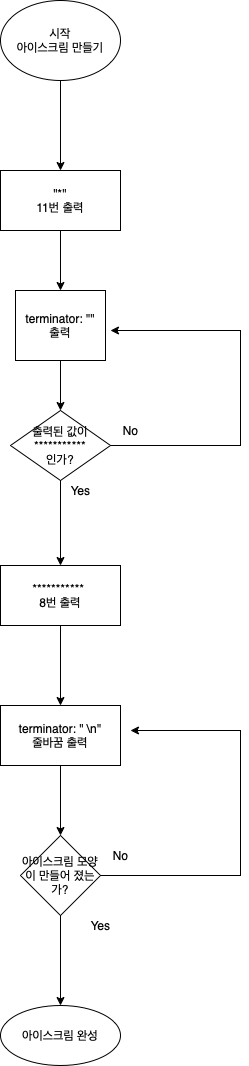

The diagram above was exported from draw.io. Its source (the exported page's mxGraphModel, read from the mxfile embedded in the PNG):
<mxGraphModel dx="946" dy="645" grid="1" gridSize="10" guides="1" tooltips="1" connect="1" arrows="1" fold="1" page="1" pageScale="1" pageWidth="827" pageHeight="1169" math="0" shadow="0">
  <root>
    <mxCell id="0" />
    <mxCell id="1" parent="0" />
    <mxCell id="CdDum18GR2SZoxAOkk0a-4" value="" style="edgeStyle=orthogonalEdgeStyle;rounded=0;orthogonalLoop=1;jettySize=auto;html=1;" parent="1" source="CdDum18GR2SZoxAOkk0a-1" target="CdDum18GR2SZoxAOkk0a-3" edge="1">
      <mxGeometry relative="1" as="geometry" />
    </mxCell>
    <mxCell id="CdDum18GR2SZoxAOkk0a-1" value="시작&lt;br&gt;아이스크림 만들기" style="ellipse;whiteSpace=wrap;html=1;" parent="1" vertex="1">
      <mxGeometry x="250" y="80" width="120" height="80" as="geometry" />
    </mxCell>
    <mxCell id="CdDum18GR2SZoxAOkk0a-6" value="" style="edgeStyle=orthogonalEdgeStyle;rounded=0;orthogonalLoop=1;jettySize=auto;html=1;" parent="1" source="CdDum18GR2SZoxAOkk0a-3" edge="1">
      <mxGeometry relative="1" as="geometry">
        <mxPoint x="310" y="370" as="targetPoint" />
      </mxGeometry>
    </mxCell>
    <mxCell id="CdDum18GR2SZoxAOkk0a-3" value="&quot;*&quot;&lt;br&gt;11번 출력" style="whiteSpace=wrap;html=1;" parent="1" vertex="1">
      <mxGeometry x="250" y="250" width="120" height="60" as="geometry" />
    </mxCell>
    <mxCell id="CdDum18GR2SZoxAOkk0a-12" value="" style="edgeStyle=orthogonalEdgeStyle;rounded=0;orthogonalLoop=1;jettySize=auto;html=1;" parent="1" source="CdDum18GR2SZoxAOkk0a-5" target="CdDum18GR2SZoxAOkk0a-11" edge="1">
      <mxGeometry relative="1" as="geometry" />
    </mxCell>
    <mxCell id="CdDum18GR2SZoxAOkk0a-14" style="edgeStyle=orthogonalEdgeStyle;rounded=0;orthogonalLoop=1;jettySize=auto;html=1;" parent="1" source="CdDum18GR2SZoxAOkk0a-5" edge="1">
      <mxGeometry relative="1" as="geometry">
        <mxPoint x="360" y="410" as="targetPoint" />
        <Array as="points">
          <mxPoint x="490" y="525" />
          <mxPoint x="490" y="410" />
          <mxPoint x="360" y="410" />
        </Array>
      </mxGeometry>
    </mxCell>
    <mxCell id="CdDum18GR2SZoxAOkk0a-5" value="출력된 값이&lt;br&gt;***********&lt;br&gt;인가?" style="rhombus;whiteSpace=wrap;html=1;" parent="1" vertex="1">
      <mxGeometry x="260" y="490" width="100" height="70" as="geometry" />
    </mxCell>
    <mxCell id="CdDum18GR2SZoxAOkk0a-10" value="" style="edgeStyle=orthogonalEdgeStyle;rounded=0;orthogonalLoop=1;jettySize=auto;html=1;" parent="1" source="CdDum18GR2SZoxAOkk0a-9" target="CdDum18GR2SZoxAOkk0a-5" edge="1">
      <mxGeometry relative="1" as="geometry" />
    </mxCell>
    <mxCell id="CdDum18GR2SZoxAOkk0a-9" value="terminator: &quot;&quot;&lt;br&gt;출력" style="whiteSpace=wrap;html=1;" parent="1" vertex="1">
      <mxGeometry x="265" y="370" width="90" height="70" as="geometry" />
    </mxCell>
    <mxCell id="CdDum18GR2SZoxAOkk0a-18" value="" style="edgeStyle=orthogonalEdgeStyle;rounded=0;orthogonalLoop=1;jettySize=auto;html=1;" parent="1" source="CdDum18GR2SZoxAOkk0a-11" target="CdDum18GR2SZoxAOkk0a-17" edge="1">
      <mxGeometry relative="1" as="geometry" />
    </mxCell>
    <mxCell id="CdDum18GR2SZoxAOkk0a-11" value="***********&amp;nbsp;&lt;br&gt;8번 출력" style="whiteSpace=wrap;html=1;" parent="1" vertex="1">
      <mxGeometry x="250" y="645" width="120" height="60" as="geometry" />
    </mxCell>
    <mxCell id="CdDum18GR2SZoxAOkk0a-13" value="Yes" style="text;html=1;align=center;verticalAlign=middle;resizable=0;points=[];autosize=1;strokeColor=none;fillColor=none;" parent="1" vertex="1">
      <mxGeometry x="310" y="555" width="40" height="30" as="geometry" />
    </mxCell>
    <mxCell id="CdDum18GR2SZoxAOkk0a-15" value="No" style="text;html=1;align=center;verticalAlign=middle;resizable=0;points=[];autosize=1;strokeColor=none;fillColor=none;" parent="1" vertex="1">
      <mxGeometry x="360" y="495" width="40" height="30" as="geometry" />
    </mxCell>
    <mxCell id="CdDum18GR2SZoxAOkk0a-20" value="" style="edgeStyle=orthogonalEdgeStyle;rounded=0;orthogonalLoop=1;jettySize=auto;html=1;" parent="1" source="CdDum18GR2SZoxAOkk0a-17" target="CdDum18GR2SZoxAOkk0a-19" edge="1">
      <mxGeometry relative="1" as="geometry" />
    </mxCell>
    <mxCell id="CdDum18GR2SZoxAOkk0a-17" value="terminator: &quot; \n&quot;&lt;br&gt;줄바꿈 출력" style="whiteSpace=wrap;html=1;" parent="1" vertex="1">
      <mxGeometry x="250" y="785" width="120" height="60" as="geometry" />
    </mxCell>
    <mxCell id="CdDum18GR2SZoxAOkk0a-21" style="edgeStyle=orthogonalEdgeStyle;rounded=0;orthogonalLoop=1;jettySize=auto;html=1;" parent="1" source="CdDum18GR2SZoxAOkk0a-19" edge="1">
      <mxGeometry relative="1" as="geometry">
        <mxPoint x="380" y="810" as="targetPoint" />
        <Array as="points">
          <mxPoint x="490" y="955" />
          <mxPoint x="490" y="810" />
        </Array>
      </mxGeometry>
    </mxCell>
    <mxCell id="CdDum18GR2SZoxAOkk0a-25" value="" style="edgeStyle=orthogonalEdgeStyle;rounded=0;orthogonalLoop=1;jettySize=auto;html=1;" parent="1" source="CdDum18GR2SZoxAOkk0a-19" target="CdDum18GR2SZoxAOkk0a-24" edge="1">
      <mxGeometry relative="1" as="geometry" />
    </mxCell>
    <mxCell id="CdDum18GR2SZoxAOkk0a-19" value="아이스크림 모양이 만들어 졌는가?" style="rhombus;whiteSpace=wrap;html=1;" parent="1" vertex="1">
      <mxGeometry x="270" y="915" width="80" height="80" as="geometry" />
    </mxCell>
    <mxCell id="CdDum18GR2SZoxAOkk0a-22" value="Yes" style="text;html=1;align=center;verticalAlign=middle;resizable=0;points=[];autosize=1;strokeColor=none;fillColor=none;" parent="1" vertex="1">
      <mxGeometry x="330" y="990" width="40" height="30" as="geometry" />
    </mxCell>
    <mxCell id="CdDum18GR2SZoxAOkk0a-23" value="No" style="text;html=1;align=center;verticalAlign=middle;resizable=0;points=[];autosize=1;strokeColor=none;fillColor=none;" parent="1" vertex="1">
      <mxGeometry x="350" y="920" width="40" height="30" as="geometry" />
    </mxCell>
    <mxCell id="CdDum18GR2SZoxAOkk0a-24" value="아이스크림 완성" style="ellipse;whiteSpace=wrap;html=1;" parent="1" vertex="1">
      <mxGeometry x="250" y="1085" width="120" height="60" as="geometry" />
    </mxCell>
  </root>
</mxGraphModel>